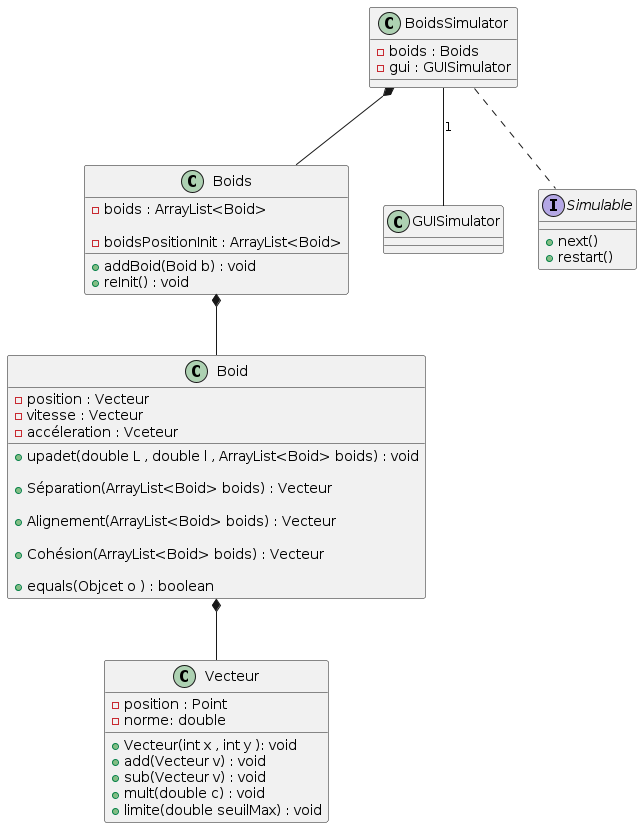

The diagram above was rendered by PlantUML. Its source (embedded in the PNG):
@startuml
class Vecteur {
  - position : Point 
  - norme: double

  + Vecteur(int x , int y ): void 
    
  + add(Vecteur v) : void 
  + sub(Vecteur v) : void 
  + mult(double c) : void 
  + limite(double seuilMax) : void 




}



class Boid
{
  - position : Vecteur 
  - vitesse : Vecteur 
  - accéleration : Vceteur 

  + upadet(double L , double l , ArrayList<Boid> boids) : void 

  + Séparation(ArrayList<Boid> boids) : Vecteur
 
  + Alignement(ArrayList<Boid> boids) : Vecteur 
 
  + Cohésion(ArrayList<Boid> boids) : Vecteur

  + equals(Objcet o ) : boolean
  
}


class Boids
{

  - boids : ArrayList<Boid> 

  - boidsPositionInit : ArrayList<Boid> 

  + addBoid(Boid b) : void 
  +  reInit() : void 
}



class BoidsSimulator
{
  - boids : Boids 
  - gui : GUISimulator
}



class GUISimulator
{

}

interface Simulable
{
  + next()
  + restart()
}

/' Utilisateur --> Administrateur : Hérite de '/

Boid *-- Vecteur 

Boids *-- Boid 

BoidsSimulator *-- Boids 


BoidsSimulator .. Simulable


BoidsSimulator -- GUISimulator : 1 


@enduml